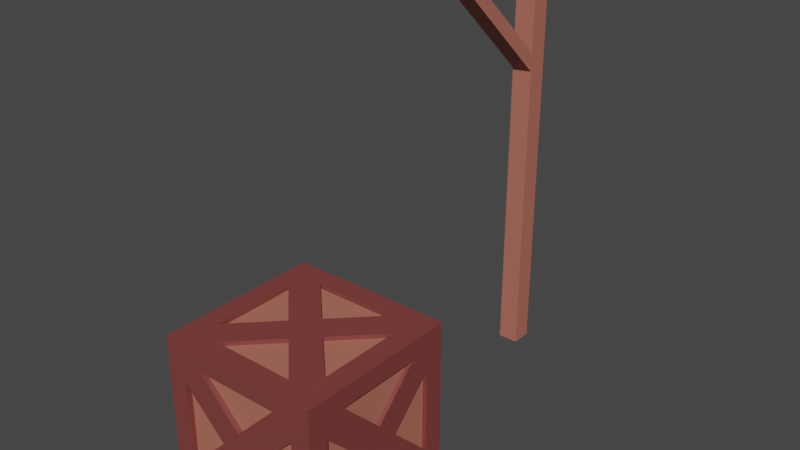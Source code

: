 # Source: platformer_assets.blend  (saved by Blender 3.1.7; exported with 4.5.12 LTS)
import bpy
from mathutils import Matrix  # noqa: F401  (used for matrix-valued properties, if any)

bpy.ops.wm.read_factory_settings(use_empty=True)
scene = bpy.context.scene
scene.name = 'Scene'

# ---- collections
col_collection = bpy.data.collections.new('Collection'); scene.collection.children.link(col_collection)

# ---- materials (node trees are filled in below, after node groups)
mat_create_outside = bpy.data.materials.new('Create Outside')
mat_create_outside.use_transparent_shadow = False
mat_crate_inside = bpy.data.materials.new('Crate Inside')
mat_crate_inside.use_transparent_shadow = False

# ---- material node trees
mat_create_outside.use_nodes = True; mat_create_outside.node_tree.nodes.clear()
_N = mat_create_outside.node_tree.nodes; _L = mat_create_outside.node_tree.links
n0 = _N.new('ShaderNodeBsdfPrincipled'); n0.name = 'Principled BSDF'; n0.location = (10, 300)
n0.distribution = 'GGX'
n0.subsurface_method = 'RANDOM_WALK_SKIN'
n0.inputs[0].default_value = (0.214, 0.04918, 0.04433, 1.0)
n0.inputs[3].default_value = 1.45
n0.inputs[27].default_value = (0.0, 0.0, 0.0, 1.0)
n0.inputs[28].default_value = 1.0
n1 = _N.new('ShaderNodeOutputMaterial'); n1.name = 'Material Output'; n1.location = (300, 300)
_L.new(n0.outputs[0], n1.inputs[0])
n1.is_active_output = True
mat_crate_inside.use_nodes = True; mat_crate_inside.node_tree.nodes.clear()
_N = mat_crate_inside.node_tree.nodes; _L = mat_crate_inside.node_tree.links
n0 = _N.new('ShaderNodeBsdfPrincipled'); n0.name = 'Principled BSDF'; n0.location = (10, 300)
n0.distribution = 'GGX'
n0.subsurface_method = 'RANDOM_WALK_SKIN'
n0.inputs[0].default_value = (0.4575, 0.1507, 0.1072, 1.0)
n0.inputs[3].default_value = 1.45
n0.inputs[27].default_value = (0.0, 0.0, 0.0, 1.0)
n0.inputs[28].default_value = 1.0
n1 = _N.new('ShaderNodeOutputMaterial'); n1.name = 'Material Output'; n1.location = (300, 300)
_L.new(n0.outputs[0], n1.inputs[0])
n1.is_active_output = True

# ---- world
world_world = bpy.data.worlds.new('World'); scene.world = world_world
world_world.use_nodes = True; world_world.node_tree.nodes.clear()
_N = world_world.node_tree.nodes; _L = world_world.node_tree.links
n0 = _N.new('ShaderNodeOutputWorld'); n0.name = 'World Output'; n0.location = (300, 300)
n1 = _N.new('ShaderNodeBackground'); n1.name = 'Background'; n1.location = (10, 300)
n1.inputs[0].default_value = (0.05088, 0.05088, 0.05088, 1.0)
_L.new(n1.outputs[0], n0.inputs[0])
n0.is_active_output = True
world_world.color = (0.05088, 0.05088, 0.05088)
world_world.use_sun_shadow = False
world_world.sun_shadow_jitter_overblur = 0.0

# ---- meshes
me_cube_001 = bpy.data.meshes.new('Cube.001')
me_cube_001.from_pydata([(-1.0, -1.0, -1.0), (-1.0, -1.0, 1.0), (-1.0, 1.0, -1.0), (-1.0, 1.0, 1.0), (1.0, -1.0, -1.0), (1.0, -1.0, 1.0), (1.0, 1.0, -1.0), (1.0, 1.0, 1.0), (0.752, 1.0, -1.0), (-0.752, 1.0, -1.0), (-0.752, 1.0, 1.0), (0.752, 1.0, 1.0), (-0.752, -1.0, -1.0), (0.752, -1.0, -1.0), (0.752, -1.0, 1.0), (-0.752, -1.0, 1.0), (-1.0, -1.0, -0.7637), (-1.0, -1.0, 0.7637), (-1.0, 1.0, 0.7637), (-1.0, 1.0, -0.7637), (1.0, 1.0, 0.7637), (1.0, 1.0, -0.7637), (1.0, -1.0, 0.7637), (1.0, -1.0, -0.7637), (0.752, -1.0, 0.7637), (0.752, -1.0, -0.7637), (-0.752, -1.0, 0.7637), (-0.752, -1.0, -0.7637), (-0.752, 1.0, 0.7637), (-0.752, 1.0, -0.7637), (0.752, 1.0, 0.7637), (0.752, 1.0, -0.7637), (-1.0, 0.7556, -1.0), (-1.0, -0.7556, -1.0), (-1.0, -0.7556, 1.0), (-1.0, 0.7556, 1.0), (1.0, -0.7556, -1.0), (1.0, 0.7556, -1.0), (1.0, 0.7556, 1.0), (1.0, -0.7556, 1.0), (0.752, 0.7556, 1.0), (0.752, -0.7556, 1.0), (-0.752, 0.7556, 1.0), (-0.752, -0.7556, 1.0), (-0.752, 0.7556, -1.0), (-0.752, -0.7556, -1.0), (0.752, 0.7556, -1.0), (0.752, -0.7556, -1.0), (1.0, 0.7556, -0.7637), (1.0, -0.7556, -0.7637), (1.0, 0.7556, 0.7637), (1.0, -0.7556, 0.7637), (-1.0, -0.7556, -0.7637), (-1.0, 0.7556, -0.7637), (-1.0, -0.7556, 0.7637), (-1.0, 0.7556, 0.7637), (1.0, 0.5204, 0.7637), (1.0, -0.7556, -0.5182), (1.0, 0.7556, 0.5182), (1.0, -0.5204, -0.7637), (1.0, -0.5204, 0.7637), (1.0, 2.98e-07, -0.2409), (1.0, 0.2398, 5.96e-08), (1.0, -0.7556, 0.5182), (1.0, 0.7556, -0.5182), (1.0, -5.96e-08, 0.2409), (1.0, -0.2398, 7.451e-08), (1.0, 0.5204, -0.7637), (0.9496, -0.7556, 0.5182), (0.9496, -0.7556, -0.5182), (0.9496, 0.5204, -0.7637), (0.9496, -0.5204, -0.7637), (0.9496, -0.2398, 7.451e-08), (0.9496, 0.2398, 5.96e-08), (0.9496, 0.7556, 0.5182), (0.9496, 0.5204, 0.7637), (0.9496, -0.5204, 0.7637), (0.9496, 2.98e-07, -0.2409), (0.9496, 0.7556, -0.5182), (0.9496, -5.96e-08, 0.2409), (-0.5173, 1.0, 0.7637), (-0.752, 1.0, 0.5141), (0.5173, 1.0, -0.7637), (0.752, 1.0, -0.5141), (-0.2413, 1.0, 0.0), (-1.49e-08, 1.0, -0.243), (0.5173, 1.0, 0.7637), (-0.752, 1.0, -0.5141), (0.752, 1.0, 0.5141), (0.2413, 1.0, 5.96e-08), (-1.788e-07, 1.0, 0.243), (-0.5173, 1.0, -0.7637), (-0.5173, 0.9538, -0.7637), (0.5173, 0.9538, -0.7637), (0.752, 0.9538, 0.5141), (0.752, 0.9538, -0.5141), (-1.49e-08, 0.9538, -0.243), (-1.788e-07, 0.9538, 0.243), (-0.5173, 0.9538, 0.7637), (-0.752, 0.9538, 0.5141), (-0.2413, 0.9538, 0.0), (0.5173, 0.9538, 0.7637), (-0.752, 0.9538, -0.5141), (0.2413, 0.9538, 5.96e-08), (-1.0, 0.7556, -0.5182), (-1.0, 0.5204, -0.7637), (-1.0, -0.7556, 0.5182), (-1.0, -0.5204, 0.7637), (-1.0, 1.788e-07, 0.2409), (-1.0, 0.2398, -1.49e-07), (-1.0, -0.7556, -0.5182), (-1.0, -0.5204, -0.7637), (-1.0, 5.96e-08, -0.2409), (-1.0, -0.2398, 1.192e-07), (-1.0, 0.5204, 0.7637), (-1.0, 0.7556, 0.5182), (0.752, -1.0, 0.5141), (0.752, -1.0, -0.5141), (-0.752, -1.0, 0.5141), (-0.752, -1.0, -0.5141), (0.5173, -1.0, 0.7637), (-0.5173, -1.0, 0.7637), (0.5173, -1.0, -0.7637), (-0.5173, -1.0, -0.7637), (0.2413, -1.0, 5.96e-08), (-0.2413, -1.0, -1.192e-07), (-8.941e-08, -1.0, -0.243), (-2.384e-07, -1.0, 0.243), (0.752, 0.5072, -1.0), (0.752, -0.5072, -1.0), (-0.752, 0.5072, -1.0), (-0.752, -0.5072, -1.0), (0.5082, -0.7556, -1.0), (-0.5082, -0.7556, -1.0), (0.5082, 0.7556, -1.0), (-0.5082, 0.7556, -1.0), (-1.49e-08, 0.2464, -1.0), (-2.086e-07, -0.2464, -1.0), (0.2459, -1.341e-07, -1.0), (-0.2459, -2.086e-07, -1.0), (-0.752, 0.5072, 1.0), (-0.752, -0.5072, 1.0), (-0.5082, -0.7556, 1.0), (0.5082, -0.7556, 1.0), (0.752, 0.5072, 1.0), (0.752, -0.5072, 1.0), (-0.5082, 0.7556, 1.0), (0.5082, 0.7556, 1.0), (-1.788e-07, -0.2464, 1.0), (-5.96e-08, 0.2464, 1.0), (0.2459, 8.941e-08, 1.0), (-0.2459, -5.96e-08, 1.0), (-0.9653, 0.7556, 0.5182), (-0.9653, 0.7556, -0.5182), (-0.9653, -0.5204, -0.7637), (-0.9653, 0.5204, -0.7637), (-0.9653, -0.2398, 1.192e-07), (-0.9653, -0.7556, 0.5182), (-0.9653, 0.2398, -1.49e-07), (-0.9653, -0.5204, 0.7637), (-0.9653, 1.788e-07, 0.2409), (-0.9653, -0.7556, -0.5182), (-0.9653, 5.96e-08, -0.2409), (-0.9653, 0.5204, 0.7637), (0.752, -0.9387, 0.5141), (0.752, -0.9387, -0.5141), (-0.752, -0.9387, 0.5141), (-0.752, -0.9387, -0.5141), (0.5173, -0.9387, 0.7637), (-0.5173, -0.9387, 0.7637), (0.5173, -0.9387, -0.7637), (-0.5173, -0.9387, -0.7637), (0.2413, -0.9387, 5.96e-08), (-0.2413, -0.9387, -1.192e-07), (-2.384e-07, -0.9387, 0.243), (-8.941e-08, -0.9387, -0.243), (0.752, 0.5072, -0.9648), (0.752, -0.5072, -0.9648), (-0.752, 0.5072, -0.9648), (-0.752, -0.5072, -0.9648), (0.5082, -0.7556, -0.9648), (-0.5082, -0.7556, -0.9648), (0.5082, 0.7556, -0.9648), (-0.5082, 0.7556, -0.9648), (-1.49e-08, 0.2464, -0.9648), (-2.086e-07, -0.2464, -0.9648), (-0.2459, -2.086e-07, -0.9648), (0.2459, -1.341e-07, -0.9648), (-0.752, 0.5072, 0.949), (-0.752, -0.5072, 0.949), (-0.5082, -0.7556, 0.949), (0.5082, -0.7556, 0.949), (0.752, 0.5072, 0.949), (0.752, -0.5072, 0.949), (-0.5082, 0.7556, 0.949), (0.5082, 0.7556, 0.949), (-1.788e-07, -0.2464, 0.949), (-5.96e-08, 0.2464, 0.949), (-0.2459, -5.96e-08, 0.949), (0.2459, 8.941e-08, 0.949)], [], [(55, 35, 3, 18), (30, 11, 7, 20), (51, 39, 5, 22), (26, 15, 1, 17), (47, 36, 4, 13), (43, 34, 1, 15), (39, 41, 14, 5), (41, 143, 14), (33, 45, 12, 0), (45, 133, 12), (22, 5, 14, 24), (24, 14, 120), (18, 3, 10, 28), (28, 10, 80), (9, 29, 91), (29, 87, 84, 85, 91), (2, 19, 29, 9), (19, 87, 29), (13, 25, 122), (25, 117, 124, 126, 122), (4, 23, 25, 13), (23, 117, 25), (12, 27, 16, 0), (27, 119, 16), (36, 49, 23, 4), (49, 57, 23), (8, 31, 21, 6), (31, 83, 21), (32, 53, 19, 2), (53, 104, 19), (16, 110, 52), (52, 110, 113, 112, 111), (0, 16, 52, 33), (33, 52, 111), (21, 64, 48), (48, 64, 62, 61, 67), (6, 21, 48, 37), (37, 48, 67), (9, 135, 44), (44, 135, 136, 139, 130), (2, 9, 44, 32), (32, 44, 130), (11, 147, 40), (40, 147, 149, 150, 144), (7, 11, 40, 38), (38, 40, 144), (10, 3, 35, 42), (42, 35, 140), (8, 6, 37, 46), (46, 37, 128), (20, 7, 38, 50), (50, 38, 56), (17, 1, 34, 54), (54, 34, 107), (36, 59, 49), (56, 38, 39, 60), (58, 20, 50), (59, 61, 66, 57, 49), (60, 65, 79, 76), (23, 57, 63, 22), (60, 39, 51), (22, 63, 51), (67, 59, 36, 37), (64, 21, 20, 58), (66, 61, 62, 65), (65, 62, 58, 50, 56), (65, 56, 75, 79), (58, 62, 73, 74), (63, 66, 65, 60, 51), (67, 61, 77, 70), (69, 72, 68), (70, 77, 71), (73, 78, 74), (76, 79, 75), (59, 67, 70, 71), (66, 63, 68, 72), (56, 60, 76, 75), (57, 66, 72, 69), (62, 64, 78, 73), (64, 58, 74, 78), (61, 59, 71, 77), (63, 57, 69, 68), (8, 82, 31), (82, 85, 89, 83, 31), (80, 86, 101, 98), (80, 10, 11, 86), (21, 83, 88, 20), (81, 18, 28), (91, 82, 8, 9), (88, 89, 90, 86, 30), (85, 82, 93, 96), (86, 11, 30), (84, 87, 102, 100), (83, 89, 103, 95), (20, 88, 30), (89, 85, 84, 90), (90, 84, 81, 28, 80), (87, 19, 18, 81), (95, 103, 94), (101, 97, 98), (92, 96, 93), (100, 102, 99), (82, 91, 92, 93), (86, 90, 97, 101), (91, 85, 96, 92), (90, 80, 98, 97), (87, 81, 99, 102), (89, 88, 94, 103), (88, 83, 95, 94), (81, 84, 100, 99), (153, 158, 152), (19, 104, 115, 18), (107, 34, 35, 114), (32, 105, 53), (106, 17, 54), (105, 112, 109, 104, 53), (120, 121, 169, 168), (18, 115, 55), (111, 105, 32, 33), (110, 16, 17, 106), (114, 35, 55), (109, 112, 113, 108), (108, 113, 106, 54, 107), (122, 126, 175, 170), (131, 130, 178, 179), (115, 109, 108, 114, 55), (148, 142, 190, 196), (140, 141, 189, 188), (123, 126, 125, 119, 27), (118, 119, 167, 166), (118, 125, 127, 121, 26), (141, 151, 198, 189), (120, 127, 124, 116, 24), (136, 135, 183, 184), (127, 125, 126, 124), (16, 119, 118, 17), (17, 118, 26), (117, 23, 22, 116), (116, 22, 24), (120, 14, 15, 121), (121, 15, 26), (122, 123, 12, 13), (12, 123, 27), (128, 129, 177, 176), (131, 139, 137, 133, 45), (151, 140, 188, 198), (132, 137, 138, 129, 47), (130, 139, 186, 178), (128, 138, 136, 134, 46), (116, 124, 172, 164), (138, 137, 139, 136), (12, 133, 132, 13), (13, 132, 47), (130, 131, 33, 32), (33, 131, 45), (135, 9, 8, 134), (134, 8, 46), (128, 37, 36, 129), (129, 36, 47), (107, 114, 163, 159), (145, 150, 148, 143, 41), (117, 116, 164, 165), (142, 148, 151, 141, 43), (139, 131, 179, 186), (140, 151, 149, 146, 42), (127, 120, 168, 174), (151, 148, 150, 149), (140, 35, 34, 141), (141, 34, 43), (14, 143, 142, 15), (15, 142, 43), (144, 145, 39, 38), (39, 145, 41), (147, 11, 10, 146), (146, 10, 42), (154, 162, 155), (156, 161, 157), (163, 160, 159), (170, 175, 171), (167, 173, 166), (169, 174, 168), (164, 172, 165), (178, 186, 179), (181, 185, 180), (177, 187, 176), (182, 184, 183), (192, 199, 193), (191, 196, 190), (189, 198, 188), (194, 197, 195), (142, 143, 191, 190), (126, 123, 171, 175), (138, 128, 176, 187), (132, 133, 181, 180), (129, 138, 187, 177), (106, 113, 156, 157), (150, 145, 193, 199), (123, 122, 170, 171), (145, 144, 192, 193), (104, 109, 158, 153), (144, 150, 199, 192), (124, 117, 165, 172), (135, 134, 182, 183), (108, 107, 159, 160), (125, 118, 166, 173), (134, 136, 184, 182), (147, 146, 194, 195), (113, 110, 161, 156), (119, 125, 173, 167), (133, 137, 185, 181), (143, 148, 196, 191), (111, 112, 162, 154), (110, 106, 157, 161), (137, 132, 180, 185), (146, 149, 197, 194), (114, 108, 160, 163), (115, 104, 153, 152), (149, 147, 195, 197), (109, 115, 152, 158), (112, 105, 155, 162), (121, 127, 174, 169), (105, 111, 154, 155)])
me_cube_001.polygons.foreach_set('material_index', [0, 0, 0, 0, 0, 0, 0, 0, 0, 0, 0, 0, 0, 0, 0, 0, 0, 0, 0, 0, 0, 0, 0, 0, 0, 0, 0, 0, 0, 0, 0, 0, 0, 0, 0, 0, 0, 0, 0, 0, 0, 0, 0, 0, 0, 0, 0, 0, 0, 0, 0, 0, 0, 0, 0, 0, 0, 0, 0, 0, 0, 0, 0, 0, 0, 0, 0, 0, 0, 0, 1, 1, 1, 1, 0, 0, 0, 0, 0, 0, 0, 0, 0, 0, 0, 0, 0, 0, 0, 0, 0, 0, 0, 0, 0, 0, 0, 0, 1, 1, 1, 1, 0, 0, 0, 0, 0, 0, 0, 0, 1, 0, 0, 0, 0, 0, 0, 0, 0, 0, 0, 0, 0, 0, 0, 0, 0, 0, 0, 0, 0, 0, 0, 0, 0, 0, 0, 0, 0, 0, 0, 0, 0, 0, 0, 0, 0, 0, 0, 0, 0, 0, 0, 0, 0, 0, 0, 0, 0, 0, 0, 0, 0, 0, 0, 0, 0, 0, 0, 0, 0, 0, 0, 0, 0, 1, 1, 1, 1, 1, 1, 1, 1, 1, 1, 1, 1, 1, 1, 1, 0, 0, 0, 0, 0, 0, 0, 0, 0, 0, 0, 0, 0, 0, 0, 0, 0, 0, 0, 0, 0, 0, 0, 0, 0, 0, 0, 0, 0, 0, 0, 0])
_uv = me_cube_001.uv_layers.new(name='UVMap')
_uv.uv.foreach_set('vector', [0.5955, 0.2195, 0.625, 0.2195, 0.625, 0.25, 0.5955, 0.25, 0.5955, 0.4167, 0.625, 0.4167, 0.625, 0.5, 0.5955, 0.5, 0.5955, 0.7195, 0.625, 0.7195, 0.625, 0.75, 0.5955, 0.75, 0.5955, 0.9167, 0.625, 0.9167, 0.625, 1.0, 0.5955, 1.0, 0.2917, 0.7195, 0.375, 0.7195, 0.375, 0.75, 0.2917, 0.75, 0.7917, 0.7195, 0.875, 0.7195, 0.875, 0.75, 0.7917, 0.75, 0.625, 0.7195, 0.7083, 0.7195, 0.7083, 0.75, 0.625, 0.75, 0.7083, 0.7195, 0.7218, 0.7195, 0.7083, 0.75, 0.125, 0.7195, 0.2083, 0.7195, 0.2083, 0.75, 0.125, 0.75, 0.2083, 0.7195, 0.2218, 0.7195, 0.2083, 0.75, 0.5955, 0.75, 0.625, 0.75, 0.625, 0.8333, 0.5955, 0.8333, 0.5955, 0.8333, 0.625, 0.8333, 0.5955, 0.8463, 0.5955, 0.25, 0.625, 0.25, 0.625, 0.3333, 0.5955, 0.3333, 0.5955, 0.3333, 0.625, 0.3333, 0.5955, 0.3463, 0.375, 0.3333, 0.4045, 0.3333, 0.4045, 0.3463, 0.4045, 0.3333, 0.4357, 0.3333, 0.5, 0.3616, 0.4696, 0.375, 0.4045, 0.3463, 0.375, 0.25, 0.4045, 0.25, 0.4045, 0.3333, 0.375, 0.3333, 0.4045, 0.25, 0.4357, 0.3333, 0.4045, 0.3333, 0.375, 0.8333, 0.4045, 0.8333, 0.4045, 0.8463, 0.4045, 0.8333, 0.4357, 0.8333, 0.5, 0.8616, 0.4696, 0.875, 0.4045, 0.8463, 0.375, 0.75, 0.4045, 0.75, 0.4045, 0.8333, 0.375, 0.8333, 0.4045, 0.75, 0.4357, 0.8333, 0.4045, 0.8333, 0.375, 0.9167, 0.4045, 0.9167, 0.4045, 1.0, 0.375, 1.0, 0.4045, 0.9167, 0.4357, 0.9167, 0.4045, 1.0, 0.375, 0.7195, 0.4045, 0.7195, 0.4045, 0.75, 0.375, 0.75, 0.4045, 0.7195, 0.4352, 0.7195, 0.4045, 0.75, 0.375, 0.4167, 0.4045, 0.4167, 0.4045, 0.5, 0.375, 0.5, 0.4045, 0.4167, 0.4357, 0.4167, 0.4045, 0.5, 0.375, 0.2195, 0.4045, 0.2195, 0.4045, 0.25, 0.375, 0.25, 0.4045, 0.2195, 0.4352, 0.2195, 0.4045, 0.25, 0.4045, 0.0, 0.4352, 0.03055, 0.4045, 0.03055, 0.4045, 0.03055, 0.4352, 0.03055, 0.5, 0.09503, 0.4699, 0.125, 0.4045, 0.05995, 0.375, 0.0, 0.4045, 0.0, 0.4045, 0.03055, 0.375, 0.03055, 0.375, 0.03055, 0.4045, 0.03055, 0.4045, 0.05995, 0.4045, 0.5, 0.4352, 0.5305, 0.4045, 0.5305, 0.4045, 0.5305, 0.4352, 0.5305, 0.5, 0.595, 0.4699, 0.625, 0.4045, 0.5599, 0.375, 0.5, 0.4045, 0.5, 0.4045, 0.5305, 0.375, 0.5305, 0.375, 0.5305, 0.4045, 0.5305, 0.4045, 0.5599, 0.2083, 0.5, 0.2218, 0.5305, 0.2083, 0.5305, 0.2083, 0.5305, 0.2218, 0.5305, 0.25, 0.5942, 0.2364, 0.625, 0.2083, 0.5616, 0.125, 0.5, 0.2083, 0.5, 0.2083, 0.5305, 0.125, 0.5305, 0.125, 0.5305, 0.2083, 0.5305, 0.2083, 0.5616, 0.7083, 0.5, 0.7218, 0.5305, 0.7083, 0.5305, 0.7083, 0.5305, 0.7218, 0.5305, 0.75, 0.5942, 0.7364, 0.625, 0.7083, 0.5616, 0.625, 0.5, 0.7083, 0.5, 0.7083, 0.5305, 0.625, 0.5305, 0.625, 0.5305, 0.7083, 0.5305, 0.7083, 0.5616, 0.7917, 0.5, 0.875, 0.5, 0.875, 0.5305, 0.7917, 0.5305, 0.7917, 0.5305, 0.875, 0.5305, 0.7917, 0.5616, 0.2917, 0.5, 0.375, 0.5, 0.375, 0.5305, 0.2917, 0.5305, 0.2917, 0.5305, 0.375, 0.5305, 0.2917, 0.5616, 0.5955, 0.5, 0.625, 0.5, 0.625, 0.5305, 0.5955, 0.5305, 0.5955, 0.5305, 0.625, 0.5305, 0.5955, 0.5599, 0.5955, 0.0, 0.625, 0.0, 0.625, 0.03055, 0.5955, 0.03055, 0.5955, 0.03055, 0.625, 0.03055, 0.5955, 0.05995, 0.375, 0.7195, 0.4045, 0.6901, 0.4045, 0.7195, 0.5955, 0.5599, 0.625, 0.5305, 0.625, 0.7195, 0.5955, 0.6901, 0.5648, 0.5305, 0.5955, 0.5, 0.5955, 0.5305, 0.4045, 0.6901, 0.4699, 0.625, 0.5, 0.655, 0.4352, 0.7195, 0.4045, 0.7195, 0.5955, 0.6901, 0.5301, 0.625, 0.5301, 0.625, 0.5955, 0.6901, 0.4045, 0.75, 0.4352, 0.7195, 0.5648, 0.7195, 0.5955, 0.75, 0.5955, 0.6901, 0.625, 0.7195, 0.5955, 0.7195, 0.5955, 0.75, 0.5648, 0.7195, 0.5955, 0.7195, 0.4045, 0.5599, 0.4045, 0.6901, 0.375, 0.7195, 0.375, 0.5305, 0.4352, 0.5305, 0.4045, 0.5, 0.5955, 0.5, 0.5648, 0.5305, 0.5, 0.655, 0.4699, 0.625, 0.5, 0.595, 0.5301, 0.625, 0.5301, 0.625, 0.5, 0.595, 0.5648, 0.5305, 0.5955, 0.5305, 0.5955, 0.5599, 0.5301, 0.625, 0.5955, 0.5599, 0.5955, 0.5599, 0.5301, 0.625, 0.5648, 0.5305, 0.5, 0.595, 0.5, 0.595, 0.5648, 0.5305, 0.5648, 0.7195, 0.5, 0.655, 0.5301, 0.625, 0.5955, 0.6901, 0.5955, 0.7195, 0.4045, 0.5599, 0.4699, 0.625, 0.4699, 0.625, 0.4045, 0.5599, 0.4352, 0.7195, 0.5, 0.655, 0.5648, 0.7195, 0.4045, 0.5599, 0.4699, 0.625, 0.4045, 0.6901, 0.5, 0.595, 0.4352, 0.5305, 0.5648, 0.5305, 0.5955, 0.6901, 0.5301, 0.625, 0.5955, 0.5599, 0.4045, 0.6901, 0.4045, 0.5599, 0.4045, 0.5599, 0.4045, 0.6901, 0.5, 0.655, 0.5648, 0.7195, 0.5648, 0.7195, 0.5, 0.655, 0.5955, 0.5599, 0.5955, 0.6901, 0.5955, 0.6901, 0.5955, 0.5599, 0.4352, 0.7195, 0.5, 0.655, 0.5, 0.655, 0.4352, 0.7195, 0.5, 0.595, 0.4352, 0.5305, 0.4352, 0.5305, 0.5, 0.595, 0.4352, 0.5305, 0.5648, 0.5305, 0.5648, 0.5305, 0.4352, 0.5305, 0.4699, 0.625, 0.4045, 0.6901, 0.4045, 0.6901, 0.4699, 0.625, 0.5648, 0.7195, 0.4352, 0.7195, 0.4352, 0.7195, 0.5648, 0.7195, 0.375, 0.4167, 0.4045, 0.4037, 0.4045, 0.4167, 0.4045, 0.4037, 0.4696, 0.375, 0.5, 0.3884, 0.4357, 0.4167, 0.4045, 0.4167, 0.5955, 0.3463, 0.5955, 0.4037, 0.5955, 0.4037, 0.5955, 0.3463, 0.5955, 0.3463, 0.625, 0.3333, 0.625, 0.4167, 0.5955, 0.4037, 0.4045, 0.5, 0.4357, 0.4167, 0.5643, 0.4167, 0.5955, 0.5, 0.5643, 0.3333, 0.5955, 0.25, 0.5955, 0.3333, 0.4045, 0.3463, 0.4045, 0.4037, 0.375, 0.4167, 0.375, 0.3333, 0.5643, 0.4167, 0.5, 0.3884, 0.5304, 0.375, 0.5955, 0.4037, 0.5955, 0.4167, 0.4696, 0.375, 0.4045, 0.4037, 0.4045, 0.4037, 0.4696, 0.375, 0.5955, 0.4037, 0.625, 0.4167, 0.5955, 0.4167, 0.5, 0.3616, 0.4357, 0.3333, 0.4357, 0.3333, 0.5, 0.3616, 0.4357, 0.4167, 0.5, 0.3884, 0.5, 0.3884, 0.4357, 0.4167, 0.5955, 0.5, 0.5643, 0.4167, 0.5955, 0.4167, 0.5, 0.3884, 0.4696, 0.375, 0.5, 0.3616, 0.5304, 0.375, 0.5304, 0.375, 0.5, 0.3616, 0.5643, 0.3333, 0.5955, 0.3333, 0.5955, 0.3463, 0.4357, 0.3333, 0.4045, 0.25, 0.5955, 0.25, 0.5643, 0.3333, 0.4357, 0.4167, 0.5, 0.3884, 0.5643, 0.4167, 0.5955, 0.4037, 0.5304, 0.375, 0.5955, 0.3463, 0.4045, 0.3463, 0.4696, 0.375, 0.4045, 0.4037, 0.5, 0.3616, 0.4357, 0.3333, 0.5643, 0.3333, 0.4045, 0.4037, 0.4045, 0.3463, 0.4045, 0.3463, 0.4045, 0.4037, 0.5955, 0.4037, 0.5304, 0.375, 0.5304, 0.375, 0.5955, 0.4037, 0.4045, 0.3463, 0.4696, 0.375, 0.4696, 0.375, 0.4045, 0.3463, 0.5304, 0.375, 0.5955, 0.3463, 0.5955, 0.3463, 0.5304, 0.375, 0.4357, 0.3333, 0.5643, 0.3333, 0.5643, 0.3333, 0.4357, 0.3333, 0.5, 0.3884, 0.5643, 0.4167, 0.5643, 0.4167, 0.5, 0.3884, 0.5643, 0.4167, 0.4357, 0.4167, 0.4357, 0.4167, 0.5643, 0.4167, 0.5643, 0.3333, 0.5, 0.3616, 0.5, 0.3616, 0.5643, 0.3333, 0.4352, 0.2195, 0.5, 0.155, 0.5648, 0.2195, 0.4045, 0.25, 0.4352, 0.2195, 0.5648, 0.2195, 0.5955, 0.25, 0.5955, 0.05995, 0.625, 0.03055, 0.625, 0.2195, 0.5955, 0.1901, 0.375, 0.2195, 0.4045, 0.1901, 0.4045, 0.2195, 0.5648, 0.03055, 0.5955, 0.0, 0.5955, 0.03055, 0.4045, 0.1901, 0.4699, 0.125, 0.5, 0.155, 0.4352, 0.2195, 0.4045, 0.2195, 0.5955, 0.8463, 0.5955, 0.9037, 0.5955, 0.9037, 0.5955, 0.8463, 0.5955, 0.25, 0.5648, 0.2195, 0.5955, 0.2195, 0.4045, 0.05995, 0.4045, 0.1901, 0.375, 0.2195, 0.375, 0.03055, 0.4352, 0.03055, 0.4045, 0.0, 0.5955, 0.0, 0.5648, 0.03055, 0.5955, 0.1901, 0.625, 0.2195, 0.5955, 0.2195, 0.5, 0.155, 0.4699, 0.125, 0.5, 0.09503, 0.5301, 0.125, 0.5301, 0.125, 0.5, 0.09503, 0.5648, 0.03055, 0.5955, 0.03055, 0.5955, 0.05995, 0.4045, 0.8463, 0.4696, 0.875, 0.4696, 0.875, 0.4045, 0.8463, 0.2083, 0.6884, 0.2083, 0.5616, 0.2083, 0.5616, 0.2083, 0.6884, 0.5648, 0.2195, 0.5, 0.155, 0.5301, 0.125, 0.5955, 0.1901, 0.5955, 0.2195, 0.75, 0.6558, 0.7782, 0.7195, 0.7782, 0.7195, 0.75, 0.6558, 0.7917, 0.5616, 0.7917, 0.6884, 0.7917, 0.6884, 0.7917, 0.5616, 0.4045, 0.9037, 0.4696, 0.875, 0.5, 0.8884, 0.4357, 0.9167, 0.4045, 0.9167, 0.5643, 0.9167, 0.4357, 0.9167, 0.4357, 0.9167, 0.5643, 0.9167, 0.5643, 0.9167, 0.5, 0.8884, 0.5304, 0.875, 0.5955, 0.9037, 0.5955, 0.9167, 0.7917, 0.6884, 0.7636, 0.625, 0.7636, 0.625, 0.7917, 0.6884, 0.5955, 0.8463, 0.5304, 0.875, 0.5, 0.8616, 0.5643, 0.8333, 0.5955, 0.8333, 0.25, 0.5942, 0.2218, 0.5305, 0.2218, 0.5305, 0.25, 0.5942, 0.5304, 0.875, 0.5, 0.8884, 0.4696, 0.875, 0.5, 0.8616, 0.4045, 1.0, 0.4357, 0.9167, 0.5643, 0.9167, 0.5955, 1.0, 0.5955, 1.0, 0.5643, 0.9167, 0.5955, 0.9167, 0.4357, 0.8333, 0.4045, 0.75, 0.5955, 0.75, 0.5643, 0.8333, 0.5643, 0.8333, 0.5955, 0.75, 0.5955, 0.8333, 0.5955, 0.8463, 0.625, 0.8333, 0.625, 0.9167, 0.5955, 0.9037, 0.5955, 0.9037, 0.625, 0.9167, 0.5955, 0.9167, 0.4045, 0.8463, 0.4045, 0.9037, 0.375, 0.9167, 0.375, 0.8333, 0.375, 0.9167, 0.4045, 0.9037, 0.4045, 0.9167, 0.2917, 0.5616, 0.2917, 0.6884, 0.2917, 0.6884, 0.2917, 0.5616, 0.2083, 0.6884, 0.2364, 0.625, 0.25, 0.6558, 0.2218, 0.7195, 0.2083, 0.7195, 0.7636, 0.625, 0.7917, 0.5616, 0.7917, 0.5616, 0.7636, 0.625, 0.2782, 0.7195, 0.25, 0.6558, 0.2636, 0.625, 0.2917, 0.6884, 0.2917, 0.7195, 0.2083, 0.5616, 0.2364, 0.625, 0.2364, 0.625, 0.2083, 0.5616, 0.2917, 0.5616, 0.2636, 0.625, 0.25, 0.5942, 0.2782, 0.5305, 0.2917, 0.5305, 0.5643, 0.8333, 0.5, 0.8616, 0.5, 0.8616, 0.5643, 0.8333, 0.2636, 0.625, 0.25, 0.6558, 0.2364, 0.625, 0.25, 0.5942, 0.2083, 0.75, 0.2218, 0.7195, 0.2782, 0.7195, 0.2917, 0.75, 0.2917, 0.75, 0.2782, 0.7195, 0.2917, 0.7195, 0.2083, 0.5616, 0.2083, 0.6884, 0.125, 0.7195, 0.125, 0.5305, 0.125, 0.7195, 0.2083, 0.6884, 0.2083, 0.7195, 0.2218, 0.5305, 0.2083, 0.5, 0.2917, 0.5, 0.2782, 0.5305, 0.2782, 0.5305, 0.2917, 0.5, 0.2917, 0.5305, 0.2917, 0.5616, 0.375, 0.5305, 0.375, 0.7195, 0.2917, 0.6884, 0.2917, 0.6884, 0.375, 0.7195, 0.2917, 0.7195, 0.5955, 0.05995, 0.5955, 0.1901, 0.5955, 0.1901, 0.5955, 0.05995, 0.7083, 0.6884, 0.7364, 0.625, 0.75, 0.6558, 0.7218, 0.7195, 0.7083, 0.7195, 0.4357, 0.8333, 0.5643, 0.8333, 0.5643, 0.8333, 0.4357, 0.8333, 0.7782, 0.7195, 0.75, 0.6558, 0.7636, 0.625, 0.7917, 0.6884, 0.7917, 0.7195, 0.2364, 0.625, 0.2083, 0.6884, 0.2083, 0.6884, 0.2364, 0.625, 0.7917, 0.5616, 0.7636, 0.625, 0.75, 0.5942, 0.7782, 0.5305, 0.7917, 0.5305, 0.5304, 0.875, 0.5955, 0.8463, 0.5955, 0.8463, 0.5304, 0.875, 0.7636, 0.625, 0.75, 0.6558, 0.7364, 0.625, 0.75, 0.5942, 0.7917, 0.5616, 0.875, 0.5305, 0.875, 0.7195, 0.7917, 0.6884, 0.7917, 0.6884, 0.875, 0.7195, 0.7917, 0.7195, 0.7083, 0.75, 0.7218, 0.7195, 0.7782, 0.7195, 0.7917, 0.75, 0.7917, 0.75, 0.7782, 0.7195, 0.7917, 0.7195, 0.7083, 0.5616, 0.7083, 0.6884, 0.625, 0.7195, 0.625, 0.5305, 0.625, 0.7195, 0.7083, 0.6884, 0.7083, 0.7195, 0.7218, 0.5305, 0.7083, 0.5, 0.7917, 0.5, 0.7782, 0.5305, 0.7782, 0.5305, 0.7917, 0.5, 0.7917, 0.5305, 0.4045, 0.05995, 0.4699, 0.125, 0.4045, 0.1901, 0.5, 0.09503, 0.4352, 0.03055, 0.5648, 0.03055, 0.5955, 0.1901, 0.5301, 0.125, 0.5955, 0.05995, 0.4045, 0.8463, 0.4696, 0.875, 0.4045, 0.9037, 0.4357, 0.9167, 0.5, 0.8884, 0.5643, 0.9167, 0.5955, 0.9037, 0.5304, 0.875, 0.5955, 0.8463, 0.5643, 0.8333, 0.5, 0.8616, 0.4357, 0.8333, 0.2083, 0.5616, 0.2364, 0.625, 0.2083, 0.6884, 0.2218, 0.7195, 0.25, 0.6558, 0.2782, 0.7195, 0.2917, 0.6884, 0.2636, 0.625, 0.2917, 0.5616, 0.2782, 0.5305, 0.25, 0.5942, 0.2218, 0.5305, 0.7083, 0.5616, 0.7364, 0.625, 0.7083, 0.6884, 0.7218, 0.7195, 0.75, 0.6558, 0.7782, 0.7195, 0.7917, 0.6884, 0.7636, 0.625, 0.7917, 0.5616, 0.7782, 0.5305, 0.75, 0.5942, 0.7218, 0.5305, 0.7782, 0.7195, 0.7218, 0.7195, 0.7218, 0.7195, 0.7782, 0.7195, 0.4696, 0.875, 0.4045, 0.9037, 0.4045, 0.9037, 0.4696, 0.875, 0.2636, 0.625, 0.2917, 0.5616, 0.2917, 0.5616, 0.2636, 0.625, 0.2782, 0.7195, 0.2218, 0.7195, 0.2218, 0.7195, 0.2782, 0.7195, 0.2917, 0.6884, 0.2636, 0.625, 0.2636, 0.625, 0.2917, 0.6884, 0.5648, 0.03055, 0.5, 0.09503, 0.5, 0.09503, 0.5648, 0.03055, 0.7364, 0.625, 0.7083, 0.6884, 0.7083, 0.6884, 0.7364, 0.625, 0.4045, 0.9037, 0.4045, 0.8463, 0.4045, 0.8463, 0.4045, 0.9037, 0.7083, 0.6884, 0.7083, 0.5616, 0.7083, 0.5616, 0.7083, 0.6884, 0.4352, 0.2195, 0.5, 0.155, 0.5, 0.155, 0.4352, 0.2195, 0.7083, 0.5616, 0.7364, 0.625, 0.7364, 0.625, 0.7083, 0.5616, 0.5, 0.8616, 0.4357, 0.8333, 0.4357, 0.8333, 0.5, 0.8616, 0.2218, 0.5305, 0.2782, 0.5305, 0.2782, 0.5305, 0.2218, 0.5305, 0.5301, 0.125, 0.5955, 0.05995, 0.5955, 0.05995, 0.5301, 0.125, 0.5, 0.8884, 0.5643, 0.9167, 0.5643, 0.9167, 0.5, 0.8884, 0.2782, 0.5305, 0.25, 0.5942, 0.25, 0.5942, 0.2782, 0.5305, 0.7218, 0.5305, 0.7782, 0.5305, 0.7782, 0.5305, 0.7218, 0.5305, 0.5, 0.09503, 0.4352, 0.03055, 0.4352, 0.03055, 0.5, 0.09503, 0.4357, 0.9167, 0.5, 0.8884, 0.5, 0.8884, 0.4357, 0.9167, 0.2218, 0.7195, 0.25, 0.6558, 0.25, 0.6558, 0.2218, 0.7195, 0.7218, 0.7195, 0.75, 0.6558, 0.75, 0.6558, 0.7218, 0.7195, 0.4045, 0.05995, 0.4699, 0.125, 0.4699, 0.125, 0.4045, 0.05995, 0.4352, 0.03055, 0.5648, 0.03055, 0.5648, 0.03055, 0.4352, 0.03055, 0.25, 0.6558, 0.2782, 0.7195, 0.2782, 0.7195, 0.25, 0.6558, 0.7782, 0.5305, 0.75, 0.5942, 0.75, 0.5942, 0.7782, 0.5305, 0.5955, 0.1901, 0.5301, 0.125, 0.5301, 0.125, 0.5955, 0.1901, 0.5648, 0.2195, 0.4352, 0.2195, 0.4352, 0.2195, 0.5648, 0.2195, 0.75, 0.5942, 0.7218, 0.5305, 0.7218, 0.5305, 0.75, 0.5942, 0.5, 0.155, 0.5648, 0.2195, 0.5648, 0.2195, 0.5, 0.155, 0.4699, 0.125, 0.4045, 0.1901, 0.4045, 0.1901, 0.4699, 0.125, 0.5955, 0.9037, 0.5304, 0.875, 0.5304, 0.875, 0.5955, 0.9037, 0.4045, 0.1901, 0.4045, 0.05995, 0.4045, 0.05995, 0.4045, 0.1901])
me_cube_001.materials.append(mat_create_outside)
me_cube_001.materials.append(mat_crate_inside)
me_cube_001.use_remesh_fix_poles = True
me_cube_001.use_remesh_preserve_attributes = False
me_cube_001.update()
me_cube_002 = bpy.data.meshes.new('Cube.002')
me_cube_002.from_pydata([(-1.0, -1.0, -1.0), (-1.0, -1.0, 4.199), (-1.0, 1.0, -1.0), (-1.0, 1.0, 4.199), (1.0, -1.0, -1.0), (1.0, -1.0, 4.199), (1.0, 1.0, -1.0), (1.0, 1.0, 4.199), (-1.0, -1.0, 3.02), (-1.0, 1.0, 3.02), (1.0, 1.0, 3.02), (1.0, -1.0, 3.02), (-1.0, 1.0, 2.786), (1.0, 1.0, 2.786), (1.0, -1.0, 2.786), (-1.0, -1.0, 2.786), (-1.0, -12.57, 4.199), (-1.0, -10.76, 4.199), (1.0, -10.76, 4.199), (1.0, -12.57, 4.199)], [], [(8, 1, 3, 9), (9, 3, 7, 10), (10, 7, 5, 11), (11, 5, 1, 8), (2, 6, 4, 0), (7, 3, 1, 5), (8, 15, 16, 17), (13, 10, 11, 14), (12, 9, 10, 13), (15, 8, 9, 12), (0, 15, 12, 2), (2, 12, 13, 6), (6, 13, 14, 4), (4, 14, 15, 0), (19, 18, 17, 16), (14, 11, 18, 19), (11, 8, 17, 18), (15, 14, 19, 16)])
_uv = me_cube_002.uv_layers.new(name='UVMap')
_uv.uv.foreach_set('vector', [0.5717, 0.0, 0.625, 0.0, 0.625, 0.25, 0.5717, 0.25, 0.5717, 0.25, 0.625, 0.25, 0.625, 0.5, 0.5717, 0.5, 0.5717, 0.5, 0.625, 0.5, 0.625, 0.75, 0.5717, 0.75, 0.5717, 0.75, 0.625, 0.75, 0.625, 1.0, 0.5717, 1.0, 0.125, 0.5, 0.375, 0.5, 0.375, 0.75, 0.125, 0.75, 0.625, 0.5, 0.875, 0.5, 0.875, 0.75, 0.625, 0.75, 0.5717, 0.0, 0.5603, 0.0, 0.5603, 0.0, 0.5717, 0.0, 0.5603, 0.5, 0.5717, 0.5, 0.5717, 0.75, 0.5603, 0.75, 0.5603, 0.25, 0.5717, 0.25, 0.5717, 0.5, 0.5603, 0.5, 0.5603, 0.0, 0.5717, 0.0, 0.5717, 0.25, 0.5603, 0.25, 0.375, 0.0, 0.5603, 0.0, 0.5603, 0.25, 0.375, 0.25, 0.375, 0.25, 0.5603, 0.25, 0.5603, 0.5, 0.375, 0.5, 0.375, 0.5, 0.5603, 0.5, 0.5603, 0.75, 0.375, 0.75, 0.375, 0.75, 0.5603, 0.75, 0.5603, 1.0, 0.375, 1.0, 0.5603, 0.75, 0.5717, 0.75, 0.5717, 1.0, 0.5603, 1.0, 0.5603, 0.75, 0.5717, 0.75, 0.5717, 0.75, 0.5603, 0.75, 0.5717, 0.75, 0.5717, 1.0, 0.5717, 1.0, 0.5717, 0.75, 0.5603, 1.0, 0.5603, 0.75, 0.5603, 0.75, 0.5603, 1.0])
me_cube_002.materials.append(mat_crate_inside)
me_cube_002.use_remesh_fix_poles = True
me_cube_002.use_remesh_preserve_attributes = False
me_cube_002.update()

# ---- objects
ob_cube = bpy.data.objects.new('Cube', me_cube_001)
ob_cube_001 = bpy.data.objects.new('Cube.001', me_cube_002)

# ---- transforms, parenting, visibility, modifiers, constraints
ob_cube.location = (0.0, 0.0, 0.0)
ob_cube_001.location = (0.0, 3.91, 0.0)
ob_cube_001.scale = (0.1285, 0.1285, 1.0)

# ---- collection membership
col_collection.objects.link(ob_cube)
col_collection.objects.link(ob_cube_001)

# ---- scene / render settings (as saved in the file)
scene.frame_start = 1; scene.frame_end = 250; scene.frame_set(1)
scene.render.engine = 'BLENDER_EEVEE_NEXT'
scene.cycles.sampling_pattern = 'TABULATED_SOBOL'
scene.cycles.use_light_tree = False
scene.view_settings.view_transform = 'Filmic'
bpy.context.view_layer.update()

# ---- added for rendering (the .blend has no active camera and no usable light): camera, sun
cam_auto = bpy.data.cameras.new('AutoCamera')
cam_auto.lens = 50.0
cam_auto.sensor_width = 36.0
cam_auto.clip_end = 1000.0
ob_auto_camera = bpy.data.objects.new('AutoCamera', cam_auto)
scene.collection.objects.link(ob_auto_camera)
ob_auto_camera.location = (6.94978, -6.82036, 7.15948)
ob_auto_camera.rotation_euler = (1.09748, -7.21219e-08, 0.694738)
scene.camera = ob_auto_camera
light_auto_sun = bpy.data.lights.new('AutoSun', 'SUN')
light_auto_sun.energy = 3.0
light_auto_sun.angle = 0.0523599
ob_auto_sun = bpy.data.objects.new('AutoSun', light_auto_sun)
scene.collection.objects.link(ob_auto_sun)
ob_auto_sun.rotation_euler = (0.872665, 0.174533, 0.523599)
bpy.context.view_layer.update()
